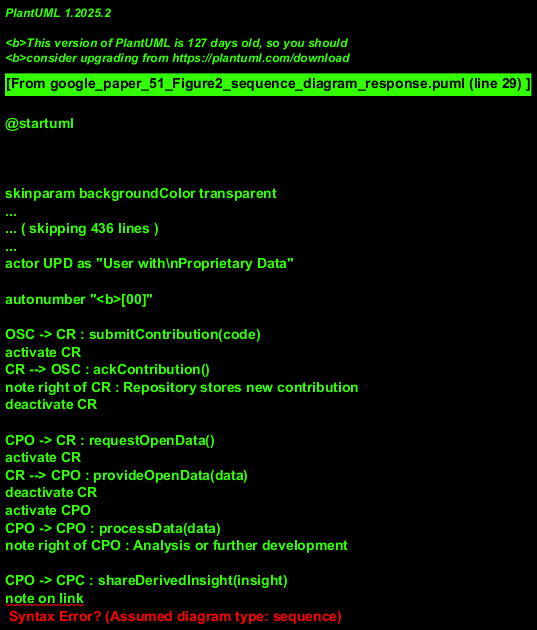

The diagram above was rendered by PlantUML. Its source (embedded in the PNG):
@startuml
!theme sketchy-outline

title Sequence Diagram: Data Flow in Cyclus Ecosystem

actor OSC as "Open Source\nContributor"
participant CR as "Cyclus Repository"
participant CPO as "Consortium Partner\n(Open)"
participant CPC as "Consortium Partner\n(Closed)"
actor UPD as "User with\nProprietary Data"

autonumber "<b>[00]"

OSC -> CR : submitContribution(code)
activate CR
CR --> OSC : ackContribution()
note right of CR : Repository stores new contribution
deactivate CR

CPO -> CR : requestOpenData()
activate CR
CR --> CPO : provideOpenData(data)
deactivate CR
activate CPO
CPO -> CPO : processData(data)
note right of CPO : Analysis or further development

CPO -> CPC : shareDerivedInsight(insight)
note on link
  Interaction based on original diagram's
  CPO <-> CPC arrow. Assumed data sharing.
end note
activate CPC
CPC --> CPO : ackInsight()
CPC -> CPC : integrateInsight(insight)
deactivate CPC
deactivate CPO

UPD -> CR : queryRepository(params)
activate CR
CR --> UPD :returnData(results)
note right of UPD
  User utilizes data, potentially
  with their own proprietary sets.
end note
deactivate CR

CR -> CPC : notifyOrProvideData(confidential__data)
note on link
  Based on original diagram's
  CR -> CPC arrow (Repository to Closed Partner).
end note
activate CPC
CPC --> CR : ackDataReceipt()
CPC -> CPC : processConfidentialData()
deactivate CPC

@enduml